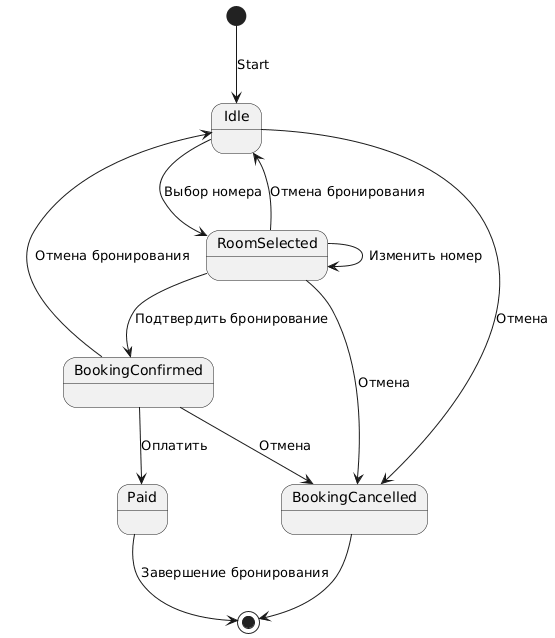

The diagram above was rendered by PlantUML. Its source (embedded in the PNG):
@startuml
[*] --> Idle : Start

Idle --> RoomSelected : Выбор номера

RoomSelected --> RoomSelected : Изменить номер
RoomSelected --> Idle : Отмена бронирования
RoomSelected --> BookingConfirmed : Подтвердить бронирование

BookingConfirmed --> Idle : Отмена бронирования
BookingConfirmed --> Paid : Оплатить

Paid --> [*] : Завершение бронирования

Idle --> BookingCancelled : Отмена
RoomSelected --> BookingCancelled : Отмена
BookingConfirmed --> BookingCancelled : Отмена

BookingCancelled --> [*]
@enduml